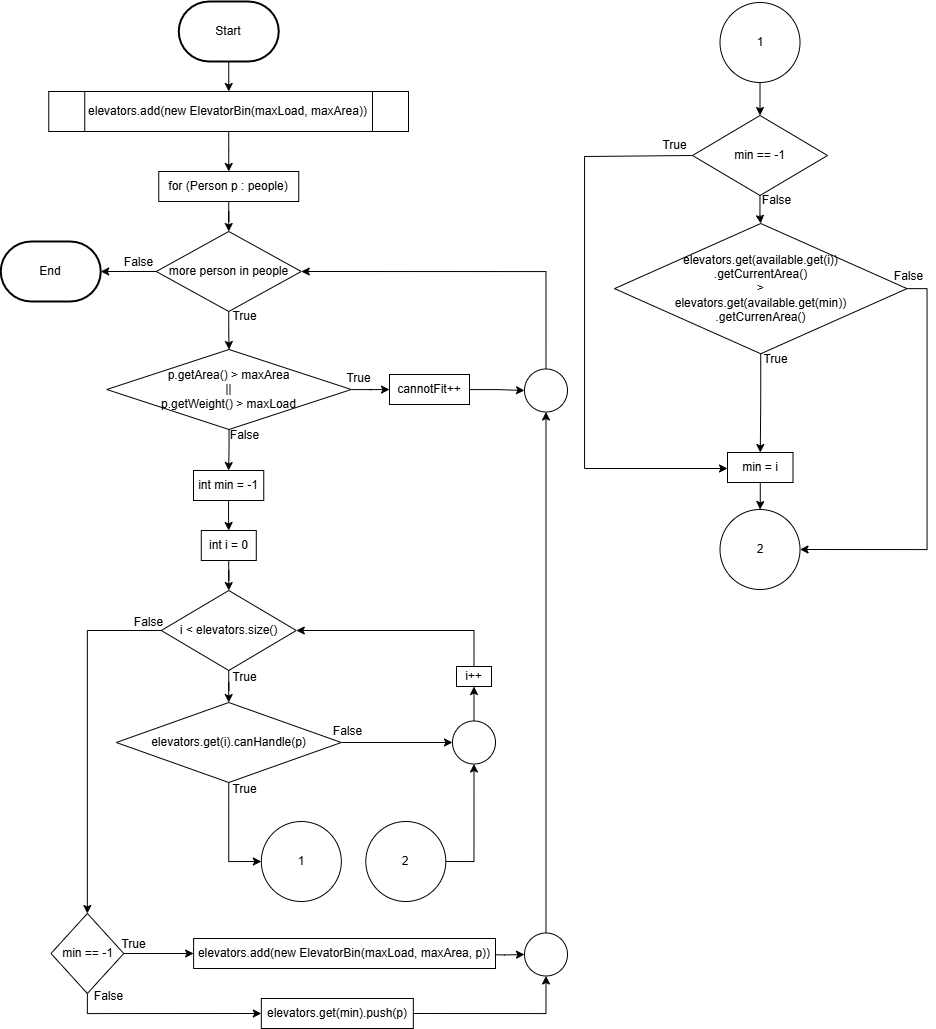

The diagram above was exported from draw.io. Its source (the exported page's mxGraphModel, read from the mxfile embedded in the PNG):
<mxGraphModel dx="1606" dy="1037" grid="1" gridSize="10" guides="1" tooltips="1" connect="1" arrows="1" fold="1" page="1" pageScale="1" pageWidth="850" pageHeight="1100" math="0" shadow="0">
  <root>
    <mxCell id="0" />
    <mxCell id="1" parent="0" />
    <mxCell id="4LT46pIbD9t8UeMN8OH--1" value="" style="edgeStyle=orthogonalEdgeStyle;rounded=0;orthogonalLoop=1;jettySize=auto;html=1;" parent="1" source="4LT46pIbD9t8UeMN8OH--2" target="4LT46pIbD9t8UeMN8OH--4" edge="1">
      <mxGeometry relative="1" as="geometry" />
    </mxCell>
    <mxCell id="4LT46pIbD9t8UeMN8OH--2" value="Start" style="strokeWidth=2;html=1;shape=mxgraph.flowchart.terminator;whiteSpace=wrap;" parent="1" vertex="1">
      <mxGeometry x="195.25" y="10" width="100" height="60" as="geometry" />
    </mxCell>
    <mxCell id="4LT46pIbD9t8UeMN8OH--3" value="" style="edgeStyle=orthogonalEdgeStyle;rounded=0;orthogonalLoop=1;jettySize=auto;html=1;" parent="1" source="4LT46pIbD9t8UeMN8OH--4" target="4LT46pIbD9t8UeMN8OH--6" edge="1">
      <mxGeometry relative="1" as="geometry" />
    </mxCell>
    <mxCell id="4LT46pIbD9t8UeMN8OH--4" value="elevators.add(new ElevatorBin(maxLoad, maxArea))" style="shape=process;whiteSpace=wrap;html=1;backgroundOutline=1;" parent="1" vertex="1">
      <mxGeometry x="65.25" y="100" width="359.75" height="40" as="geometry" />
    </mxCell>
    <mxCell id="4LT46pIbD9t8UeMN8OH--5" value="" style="edgeStyle=orthogonalEdgeStyle;rounded=0;orthogonalLoop=1;jettySize=auto;html=1;" parent="1" source="4LT46pIbD9t8UeMN8OH--6" target="4LT46pIbD9t8UeMN8OH--9" edge="1">
      <mxGeometry relative="1" as="geometry" />
    </mxCell>
    <mxCell id="4LT46pIbD9t8UeMN8OH--6" value="for (Person p : people)" style="rounded=0;whiteSpace=wrap;html=1;" parent="1" vertex="1">
      <mxGeometry x="175.25" y="180" width="140" height="30" as="geometry" />
    </mxCell>
    <mxCell id="4LT46pIbD9t8UeMN8OH--7" value="" style="edgeStyle=orthogonalEdgeStyle;rounded=0;orthogonalLoop=1;jettySize=auto;html=1;" parent="1" source="4LT46pIbD9t8UeMN8OH--9" target="4LT46pIbD9t8UeMN8OH--43" edge="1">
      <mxGeometry relative="1" as="geometry" />
    </mxCell>
    <mxCell id="nZoPK56zUeW46w3w1JEq-9" value="" style="edgeStyle=orthogonalEdgeStyle;rounded=0;orthogonalLoop=1;jettySize=auto;html=1;" parent="1" source="4LT46pIbD9t8UeMN8OH--9" target="nZoPK56zUeW46w3w1JEq-5" edge="1">
      <mxGeometry relative="1" as="geometry" />
    </mxCell>
    <mxCell id="4LT46pIbD9t8UeMN8OH--9" value="more person in people" style="rhombus;whiteSpace=wrap;html=1;" parent="1" vertex="1">
      <mxGeometry x="172.75" y="240" width="145" height="80" as="geometry" />
    </mxCell>
    <mxCell id="4LT46pIbD9t8UeMN8OH--10" value="" style="edgeStyle=orthogonalEdgeStyle;rounded=0;orthogonalLoop=1;jettySize=auto;html=1;" parent="1" source="4LT46pIbD9t8UeMN8OH--11" target="4LT46pIbD9t8UeMN8OH--14" edge="1">
      <mxGeometry relative="1" as="geometry" />
    </mxCell>
    <mxCell id="4LT46pIbD9t8UeMN8OH--11" value="int i = 0" style="rounded=0;whiteSpace=wrap;html=1;" parent="1" vertex="1">
      <mxGeometry x="217.77999999999997" y="539" width="55" height="30" as="geometry" />
    </mxCell>
    <mxCell id="4LT46pIbD9t8UeMN8OH--12" value="" style="edgeStyle=orthogonalEdgeStyle;rounded=0;orthogonalLoop=1;jettySize=auto;html=1;" parent="1" source="4LT46pIbD9t8UeMN8OH--14" target="4LT46pIbD9t8UeMN8OH--17" edge="1">
      <mxGeometry relative="1" as="geometry" />
    </mxCell>
    <mxCell id="4LT46pIbD9t8UeMN8OH--53" style="edgeStyle=orthogonalEdgeStyle;rounded=0;orthogonalLoop=1;jettySize=auto;html=1;exitX=0;exitY=0.5;exitDx=0;exitDy=0;" parent="1" source="4LT46pIbD9t8UeMN8OH--14" target="4LT46pIbD9t8UeMN8OH--51" edge="1">
      <mxGeometry relative="1" as="geometry" />
    </mxCell>
    <mxCell id="4LT46pIbD9t8UeMN8OH--14" value="i &amp;lt; elevators.size()" style="rhombus;whiteSpace=wrap;html=1;" parent="1" vertex="1">
      <mxGeometry x="177.77999999999997" y="599" width="135" height="80" as="geometry" />
    </mxCell>
    <mxCell id="4LT46pIbD9t8UeMN8OH--49" style="edgeStyle=orthogonalEdgeStyle;rounded=0;orthogonalLoop=1;jettySize=auto;html=1;exitX=1;exitY=0.5;exitDx=0;exitDy=0;" parent="1" source="4LT46pIbD9t8UeMN8OH--17" target="4LT46pIbD9t8UeMN8OH--46" edge="1">
      <mxGeometry relative="1" as="geometry" />
    </mxCell>
    <mxCell id="y-N29K5qnqcZiPUjzN1v-1" style="edgeStyle=orthogonalEdgeStyle;rounded=0;orthogonalLoop=1;jettySize=auto;html=1;exitX=0.5;exitY=1;exitDx=0;exitDy=0;entryX=0;entryY=0.5;entryDx=0;entryDy=0;" edge="1" parent="1" source="4LT46pIbD9t8UeMN8OH--17" target="OR9JhkQvsb9v746hLORU-5">
      <mxGeometry relative="1" as="geometry" />
    </mxCell>
    <mxCell id="4LT46pIbD9t8UeMN8OH--17" value="elevators.get(i).canHandle(p)" style="rhombus;whiteSpace=wrap;html=1;" parent="1" vertex="1">
      <mxGeometry x="132.77999999999997" y="711" width="225" height="80" as="geometry" />
    </mxCell>
    <mxCell id="4LT46pIbD9t8UeMN8OH--22" value="" style="edgeStyle=orthogonalEdgeStyle;rounded=0;orthogonalLoop=1;jettySize=auto;html=1;" parent="1" source="4LT46pIbD9t8UeMN8OH--23" target="4LT46pIbD9t8UeMN8OH--11" edge="1">
      <mxGeometry relative="1" as="geometry" />
    </mxCell>
    <mxCell id="4LT46pIbD9t8UeMN8OH--23" value="int min = -1" style="rounded=0;whiteSpace=wrap;html=1;" parent="1" vertex="1">
      <mxGeometry x="210" y="479" width="70.25" height="30" as="geometry" />
    </mxCell>
    <mxCell id="4LT46pIbD9t8UeMN8OH--24" style="edgeStyle=orthogonalEdgeStyle;rounded=0;orthogonalLoop=1;jettySize=auto;html=1;exitX=0.5;exitY=0;exitDx=0;exitDy=0;entryX=1;entryY=0.5;entryDx=0;entryDy=0;" parent="1" source="4LT46pIbD9t8UeMN8OH--25" target="4LT46pIbD9t8UeMN8OH--14" edge="1">
      <mxGeometry relative="1" as="geometry" />
    </mxCell>
    <mxCell id="4LT46pIbD9t8UeMN8OH--25" value="i++" style="rounded=0;whiteSpace=wrap;html=1;" parent="1" vertex="1">
      <mxGeometry x="473" y="675" width="35" height="20" as="geometry" />
    </mxCell>
    <mxCell id="4LT46pIbD9t8UeMN8OH--31" value="True" style="text;html=1;align=center;verticalAlign=middle;resizable=0;points=[];autosize=1;strokeColor=none;fillColor=none;" parent="1" vertex="1">
      <mxGeometry x="235.77999999999997" y="310" width="50" height="30" as="geometry" />
    </mxCell>
    <mxCell id="4LT46pIbD9t8UeMN8OH--32" value="True" style="text;html=1;align=center;verticalAlign=middle;resizable=0;points=[];autosize=1;strokeColor=none;fillColor=none;" parent="1" vertex="1">
      <mxGeometry x="235.77999999999997" y="671" width="50" height="30" as="geometry" />
    </mxCell>
    <mxCell id="4LT46pIbD9t8UeMN8OH--33" value="True" style="text;html=1;align=center;verticalAlign=middle;resizable=0;points=[];autosize=1;strokeColor=none;fillColor=none;" parent="1" vertex="1">
      <mxGeometry x="235.78" y="783" width="50" height="30" as="geometry" />
    </mxCell>
    <mxCell id="4LT46pIbD9t8UeMN8OH--34" value="False" style="text;html=1;align=center;verticalAlign=middle;resizable=0;points=[];autosize=1;strokeColor=none;fillColor=none;" parent="1" vertex="1">
      <mxGeometry x="339.25" y="725" width="50" height="30" as="geometry" />
    </mxCell>
    <mxCell id="4LT46pIbD9t8UeMN8OH--35" value="False" style="text;html=1;align=center;verticalAlign=middle;resizable=0;points=[];autosize=1;strokeColor=none;fillColor=none;" parent="1" vertex="1">
      <mxGeometry x="140.24999999999997" y="616" width="50" height="30" as="geometry" />
    </mxCell>
    <mxCell id="4LT46pIbD9t8UeMN8OH--38" value="False" style="text;html=1;align=center;verticalAlign=middle;resizable=0;points=[];autosize=1;strokeColor=none;fillColor=none;" parent="1" vertex="1">
      <mxGeometry x="130.25" y="256" width="50" height="30" as="geometry" />
    </mxCell>
    <mxCell id="4LT46pIbD9t8UeMN8OH--43" value="End" style="strokeWidth=2;html=1;shape=mxgraph.flowchart.terminator;whiteSpace=wrap;" parent="1" vertex="1">
      <mxGeometry x="17.25" y="250" width="100" height="60" as="geometry" />
    </mxCell>
    <mxCell id="4LT46pIbD9t8UeMN8OH--50" style="edgeStyle=orthogonalEdgeStyle;rounded=0;orthogonalLoop=1;jettySize=auto;html=1;exitX=0.5;exitY=0;exitDx=0;exitDy=0;entryX=0.5;entryY=1;entryDx=0;entryDy=0;" parent="1" source="4LT46pIbD9t8UeMN8OH--46" target="4LT46pIbD9t8UeMN8OH--25" edge="1">
      <mxGeometry relative="1" as="geometry" />
    </mxCell>
    <mxCell id="4LT46pIbD9t8UeMN8OH--46" value="" style="ellipse;whiteSpace=wrap;html=1;aspect=fixed;" parent="1" vertex="1">
      <mxGeometry x="469" y="729.5" width="43" height="43" as="geometry" />
    </mxCell>
    <mxCell id="cRKf2g8IwF5GlCRXtED2-12" value="" style="edgeStyle=orthogonalEdgeStyle;rounded=0;orthogonalLoop=1;jettySize=auto;html=1;" parent="1" source="4LT46pIbD9t8UeMN8OH--51" target="4LT46pIbD9t8UeMN8OH--57" edge="1">
      <mxGeometry relative="1" as="geometry" />
    </mxCell>
    <mxCell id="y-N29K5qnqcZiPUjzN1v-5" style="edgeStyle=orthogonalEdgeStyle;rounded=0;orthogonalLoop=1;jettySize=auto;html=1;exitX=0.5;exitY=1;exitDx=0;exitDy=0;entryX=0;entryY=0.5;entryDx=0;entryDy=0;" edge="1" parent="1" source="4LT46pIbD9t8UeMN8OH--51" target="y-N29K5qnqcZiPUjzN1v-3">
      <mxGeometry relative="1" as="geometry" />
    </mxCell>
    <mxCell id="4LT46pIbD9t8UeMN8OH--51" value="min == -1" style="rhombus;whiteSpace=wrap;html=1;" parent="1" vertex="1">
      <mxGeometry x="67.5" y="922" width="72.75" height="80" as="geometry" />
    </mxCell>
    <mxCell id="cRKf2g8IwF5GlCRXtED2-15" value="" style="edgeStyle=orthogonalEdgeStyle;rounded=0;orthogonalLoop=1;jettySize=auto;html=1;" parent="1" target="cRKf2g8IwF5GlCRXtED2-14" edge="1">
      <mxGeometry relative="1" as="geometry">
        <mxPoint x="500" y="963" as="sourcePoint" />
      </mxGeometry>
    </mxCell>
    <mxCell id="4LT46pIbD9t8UeMN8OH--57" value="elevators.add(new ElevatorBin(maxLoad, maxArea, p))" style="rounded=0;whiteSpace=wrap;html=1;" parent="1" vertex="1">
      <mxGeometry x="210.11" y="947" width="301.89" height="30" as="geometry" />
    </mxCell>
    <mxCell id="4LT46pIbD9t8UeMN8OH--59" value="True" style="text;html=1;align=center;verticalAlign=middle;resizable=0;points=[];autosize=1;strokeColor=none;fillColor=none;" parent="1" vertex="1">
      <mxGeometry x="125.25" y="938" width="50" height="30" as="geometry" />
    </mxCell>
    <mxCell id="cRKf2g8IwF5GlCRXtED2-2" value="False" style="text;html=1;align=center;verticalAlign=middle;resizable=0;points=[];autosize=1;strokeColor=none;fillColor=none;" parent="1" vertex="1">
      <mxGeometry x="100" y="990" width="50" height="30" as="geometry" />
    </mxCell>
    <mxCell id="OR9JhkQvsb9v746hLORU-15" value="" style="edgeStyle=orthogonalEdgeStyle;rounded=0;orthogonalLoop=1;jettySize=auto;html=1;" parent="1" source="cRKf2g8IwF5GlCRXtED2-4" target="cRKf2g8IwF5GlCRXtED2-5" edge="1">
      <mxGeometry relative="1" as="geometry" />
    </mxCell>
    <mxCell id="NGi2-kWtuKi3hg01zT-1-3" style="edgeStyle=orthogonalEdgeStyle;rounded=0;orthogonalLoop=1;jettySize=auto;html=1;exitX=0;exitY=0.5;exitDx=0;exitDy=0;entryX=0;entryY=0.5;entryDx=0;entryDy=0;" parent="1" source="cRKf2g8IwF5GlCRXtED2-4" target="OR9JhkQvsb9v746hLORU-20" edge="1">
      <mxGeometry relative="1" as="geometry">
        <Array as="points">
          <mxPoint x="601" y="165" />
          <mxPoint x="601" y="477" />
        </Array>
      </mxGeometry>
    </mxCell>
    <mxCell id="cRKf2g8IwF5GlCRXtED2-4" value="min == -1" style="rhombus;whiteSpace=wrap;html=1;" parent="1" vertex="1">
      <mxGeometry x="709.01" y="124" width="135" height="80" as="geometry" />
    </mxCell>
    <mxCell id="y-N29K5qnqcZiPUjzN1v-9" style="edgeStyle=orthogonalEdgeStyle;rounded=0;orthogonalLoop=1;jettySize=auto;html=1;exitX=0.5;exitY=1;exitDx=0;exitDy=0;" edge="1" parent="1" source="cRKf2g8IwF5GlCRXtED2-5" target="OR9JhkQvsb9v746hLORU-20">
      <mxGeometry relative="1" as="geometry" />
    </mxCell>
    <mxCell id="y-N29K5qnqcZiPUjzN1v-10" style="edgeStyle=orthogonalEdgeStyle;rounded=0;orthogonalLoop=1;jettySize=auto;html=1;exitX=1;exitY=0.5;exitDx=0;exitDy=0;entryX=1;entryY=0.5;entryDx=0;entryDy=0;" edge="1" parent="1" source="cRKf2g8IwF5GlCRXtED2-5" target="OR9JhkQvsb9v746hLORU-26">
      <mxGeometry relative="1" as="geometry" />
    </mxCell>
    <mxCell id="cRKf2g8IwF5GlCRXtED2-5" value="elevators.get(available.get(i))&lt;div&gt;.getCurrentArea()&lt;br&gt;&amp;gt;&lt;div&gt;elevators.get(available.get(min))&lt;/div&gt;&lt;div&gt;.getCurrenArea()&lt;/div&gt;&lt;/div&gt;" style="rhombus;whiteSpace=wrap;html=1;" parent="1" vertex="1">
      <mxGeometry x="631" y="232" width="292.51" height="130.25" as="geometry" />
    </mxCell>
    <mxCell id="cRKf2g8IwF5GlCRXtED2-16" style="edgeStyle=orthogonalEdgeStyle;rounded=0;orthogonalLoop=1;jettySize=auto;html=1;exitX=0.5;exitY=0;exitDx=0;exitDy=0;entryX=1;entryY=0.5;entryDx=0;entryDy=0;" parent="1" source="yhitCjDyyJZF-yjV0kSY-1" target="4LT46pIbD9t8UeMN8OH--9" edge="1">
      <mxGeometry relative="1" as="geometry" />
    </mxCell>
    <mxCell id="yhitCjDyyJZF-yjV0kSY-3" style="edgeStyle=orthogonalEdgeStyle;rounded=0;orthogonalLoop=1;jettySize=auto;html=1;exitX=0.5;exitY=0;exitDx=0;exitDy=0;entryX=0.5;entryY=1;entryDx=0;entryDy=0;" parent="1" source="cRKf2g8IwF5GlCRXtED2-14" target="yhitCjDyyJZF-yjV0kSY-1" edge="1">
      <mxGeometry relative="1" as="geometry" />
    </mxCell>
    <mxCell id="cRKf2g8IwF5GlCRXtED2-14" value="" style="ellipse;whiteSpace=wrap;html=1;aspect=fixed;" parent="1" vertex="1">
      <mxGeometry x="541" y="941.5" width="43" height="43" as="geometry" />
    </mxCell>
    <mxCell id="OR9JhkQvsb9v746hLORU-5" value="1" style="ellipse;whiteSpace=wrap;html=1;aspect=fixed;" parent="1" vertex="1">
      <mxGeometry x="277.82" y="830" width="80" height="80" as="geometry" />
    </mxCell>
    <mxCell id="y-N29K5qnqcZiPUjzN1v-2" style="edgeStyle=orthogonalEdgeStyle;rounded=0;orthogonalLoop=1;jettySize=auto;html=1;exitX=1;exitY=0.5;exitDx=0;exitDy=0;entryX=0.5;entryY=1;entryDx=0;entryDy=0;" edge="1" parent="1" source="OR9JhkQvsb9v746hLORU-7" target="4LT46pIbD9t8UeMN8OH--46">
      <mxGeometry relative="1" as="geometry" />
    </mxCell>
    <mxCell id="OR9JhkQvsb9v746hLORU-7" value="2" style="ellipse;whiteSpace=wrap;html=1;aspect=fixed;" parent="1" vertex="1">
      <mxGeometry x="382.29" y="830" width="80" height="80" as="geometry" />
    </mxCell>
    <mxCell id="y-N29K5qnqcZiPUjzN1v-8" style="edgeStyle=orthogonalEdgeStyle;rounded=0;orthogonalLoop=1;jettySize=auto;html=1;exitX=0.5;exitY=1;exitDx=0;exitDy=0;entryX=0.5;entryY=0;entryDx=0;entryDy=0;" edge="1" parent="1" source="OR9JhkQvsb9v746hLORU-10" target="cRKf2g8IwF5GlCRXtED2-4">
      <mxGeometry relative="1" as="geometry" />
    </mxCell>
    <mxCell id="OR9JhkQvsb9v746hLORU-10" value="1" style="ellipse;whiteSpace=wrap;html=1;aspect=fixed;" parent="1" vertex="1">
      <mxGeometry x="736.51" y="11" width="80" height="80" as="geometry" />
    </mxCell>
    <mxCell id="OR9JhkQvsb9v746hLORU-27" value="" style="edgeStyle=orthogonalEdgeStyle;rounded=0;orthogonalLoop=1;jettySize=auto;html=1;" parent="1" source="OR9JhkQvsb9v746hLORU-20" target="OR9JhkQvsb9v746hLORU-26" edge="1">
      <mxGeometry relative="1" as="geometry" />
    </mxCell>
    <mxCell id="OR9JhkQvsb9v746hLORU-20" value="min = i" style="rounded=0;whiteSpace=wrap;html=1;" parent="1" vertex="1">
      <mxGeometry x="744" y="461" width="65.5" height="30" as="geometry" />
    </mxCell>
    <mxCell id="OR9JhkQvsb9v746hLORU-22" value="True" style="text;html=1;align=center;verticalAlign=middle;resizable=0;points=[];autosize=1;strokeColor=none;fillColor=none;" parent="1" vertex="1">
      <mxGeometry x="766.51" y="353" width="50" height="30" as="geometry" />
    </mxCell>
    <mxCell id="OR9JhkQvsb9v746hLORU-23" value="False" style="text;html=1;align=center;verticalAlign=middle;resizable=0;points=[];autosize=1;strokeColor=none;fillColor=none;" parent="1" vertex="1">
      <mxGeometry x="900" y="270" width="50" height="30" as="geometry" />
    </mxCell>
    <mxCell id="OR9JhkQvsb9v746hLORU-26" value="2" style="ellipse;whiteSpace=wrap;html=1;aspect=fixed;" parent="1" vertex="1">
      <mxGeometry x="736.51" y="518" width="80" height="80" as="geometry" />
    </mxCell>
    <mxCell id="NGi2-kWtuKi3hg01zT-1-1" value="False" style="text;html=1;align=center;verticalAlign=middle;resizable=0;points=[];autosize=1;strokeColor=none;fillColor=none;" parent="1" vertex="1">
      <mxGeometry x="768" y="194" width="50" height="30" as="geometry" />
    </mxCell>
    <mxCell id="NGi2-kWtuKi3hg01zT-1-2" value="True" style="text;html=1;align=center;verticalAlign=middle;resizable=0;points=[];autosize=1;strokeColor=none;fillColor=none;" parent="1" vertex="1">
      <mxGeometry x="665.51" y="139" width="50" height="30" as="geometry" />
    </mxCell>
    <mxCell id="nZoPK56zUeW46w3w1JEq-10" value="" style="edgeStyle=orthogonalEdgeStyle;rounded=0;orthogonalLoop=1;jettySize=auto;html=1;" parent="1" source="nZoPK56zUeW46w3w1JEq-5" target="nZoPK56zUeW46w3w1JEq-7" edge="1">
      <mxGeometry relative="1" as="geometry" />
    </mxCell>
    <mxCell id="nZoPK56zUeW46w3w1JEq-11" value="" style="edgeStyle=orthogonalEdgeStyle;rounded=0;orthogonalLoop=1;jettySize=auto;html=1;" parent="1" source="nZoPK56zUeW46w3w1JEq-5" target="4LT46pIbD9t8UeMN8OH--23" edge="1">
      <mxGeometry relative="1" as="geometry" />
    </mxCell>
    <mxCell id="nZoPK56zUeW46w3w1JEq-5" value="p.getArea() &amp;gt; maxArea&lt;br&gt;||&lt;div&gt;p.getWeight() &amp;gt; maxLoad&lt;/div&gt;" style="rhombus;whiteSpace=wrap;html=1;" parent="1" vertex="1">
      <mxGeometry x="123.25" y="358" width="244.5" height="80" as="geometry" />
    </mxCell>
    <mxCell id="nZoPK56zUeW46w3w1JEq-6" value="False" style="text;html=1;align=center;verticalAlign=middle;resizable=0;points=[];autosize=1;strokeColor=none;fillColor=none;" parent="1" vertex="1">
      <mxGeometry x="235.77999999999997" y="429" width="50" height="30" as="geometry" />
    </mxCell>
    <mxCell id="yhitCjDyyJZF-yjV0kSY-4" value="" style="edgeStyle=orthogonalEdgeStyle;rounded=0;orthogonalLoop=1;jettySize=auto;html=1;" parent="1" source="nZoPK56zUeW46w3w1JEq-7" target="yhitCjDyyJZF-yjV0kSY-1" edge="1">
      <mxGeometry relative="1" as="geometry" />
    </mxCell>
    <mxCell id="nZoPK56zUeW46w3w1JEq-7" value="cannotFit++" style="rounded=0;whiteSpace=wrap;html=1;" parent="1" vertex="1">
      <mxGeometry x="406" y="383" width="80" height="30" as="geometry" />
    </mxCell>
    <mxCell id="nZoPK56zUeW46w3w1JEq-8" value="True" style="text;html=1;align=center;verticalAlign=middle;resizable=0;points=[];autosize=1;strokeColor=none;fillColor=none;" parent="1" vertex="1">
      <mxGeometry x="349.78" y="371.5" width="50" height="30" as="geometry" />
    </mxCell>
    <mxCell id="yhitCjDyyJZF-yjV0kSY-1" value="" style="ellipse;whiteSpace=wrap;html=1;aspect=fixed;" parent="1" vertex="1">
      <mxGeometry x="541" y="377.5" width="43" height="43" as="geometry" />
    </mxCell>
    <mxCell id="y-N29K5qnqcZiPUjzN1v-4" style="edgeStyle=orthogonalEdgeStyle;rounded=0;orthogonalLoop=1;jettySize=auto;html=1;exitX=1;exitY=0.5;exitDx=0;exitDy=0;entryX=0.5;entryY=1;entryDx=0;entryDy=0;" edge="1" parent="1" source="y-N29K5qnqcZiPUjzN1v-3" target="cRKf2g8IwF5GlCRXtED2-14">
      <mxGeometry relative="1" as="geometry" />
    </mxCell>
    <mxCell id="y-N29K5qnqcZiPUjzN1v-3" value="elevators.get(min).push(p)" style="rounded=0;whiteSpace=wrap;html=1;" vertex="1" parent="1">
      <mxGeometry x="277.82" y="1007" width="152" height="30" as="geometry" />
    </mxCell>
  </root>
</mxGraphModel>